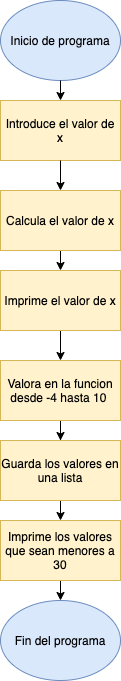

The diagram above was exported from draw.io. Its source (the exported page's mxGraphModel, read from the mxfile embedded in the PNG):
<mxGraphModel dx="450" dy="657" grid="1" gridSize="10" guides="1" tooltips="1" connect="1" arrows="1" fold="1" page="1" pageScale="1" pageWidth="827" pageHeight="1169" math="0" shadow="0">
  <root>
    <mxCell id="0" />
    <mxCell id="1" parent="0" />
    <mxCell id="FeOAc7laOziwGDtUKbbQ-1" value="Inicio de programa" style="ellipse;whiteSpace=wrap;html=1;fillColor=#dae8fc;strokeColor=#6c8ebf;" vertex="1" parent="1">
      <mxGeometry x="160" y="20" width="120" height="80" as="geometry" />
    </mxCell>
    <mxCell id="FeOAc7laOziwGDtUKbbQ-2" value="Introduce el valor de x" style="rounded=0;whiteSpace=wrap;html=1;fillColor=#fff2cc;strokeColor=#d6b656;" vertex="1" parent="1">
      <mxGeometry x="160" y="120" width="120" height="60" as="geometry" />
    </mxCell>
    <mxCell id="FeOAc7laOziwGDtUKbbQ-13" style="edgeStyle=orthogonalEdgeStyle;rounded=0;orthogonalLoop=1;jettySize=auto;html=1;exitX=0.5;exitY=1;exitDx=0;exitDy=0;entryX=0.5;entryY=0;entryDx=0;entryDy=0;" edge="1" parent="1" source="FeOAc7laOziwGDtUKbbQ-3" target="FeOAc7laOziwGDtUKbbQ-4">
      <mxGeometry relative="1" as="geometry" />
    </mxCell>
    <mxCell id="FeOAc7laOziwGDtUKbbQ-3" value="Calcula el valor de x" style="rounded=0;whiteSpace=wrap;html=1;fillColor=#fff2cc;strokeColor=#d6b656;" vertex="1" parent="1">
      <mxGeometry x="160" y="210" width="120" height="60" as="geometry" />
    </mxCell>
    <mxCell id="FeOAc7laOziwGDtUKbbQ-14" style="edgeStyle=orthogonalEdgeStyle;rounded=0;orthogonalLoop=1;jettySize=auto;html=1;exitX=0.5;exitY=1;exitDx=0;exitDy=0;entryX=0.5;entryY=0;entryDx=0;entryDy=0;" edge="1" parent="1" source="FeOAc7laOziwGDtUKbbQ-4" target="FeOAc7laOziwGDtUKbbQ-5">
      <mxGeometry relative="1" as="geometry" />
    </mxCell>
    <mxCell id="FeOAc7laOziwGDtUKbbQ-4" value="Imprime el valor de x" style="rounded=0;whiteSpace=wrap;html=1;fillColor=#fff2cc;strokeColor=#d6b656;" vertex="1" parent="1">
      <mxGeometry x="160" y="290" width="120" height="60" as="geometry" />
    </mxCell>
    <mxCell id="FeOAc7laOziwGDtUKbbQ-12" style="edgeStyle=orthogonalEdgeStyle;rounded=0;orthogonalLoop=1;jettySize=auto;html=1;entryX=0.5;entryY=0;entryDx=0;entryDy=0;" edge="1" parent="1" source="FeOAc7laOziwGDtUKbbQ-5" target="FeOAc7laOziwGDtUKbbQ-6">
      <mxGeometry relative="1" as="geometry" />
    </mxCell>
    <mxCell id="FeOAc7laOziwGDtUKbbQ-5" value="Valora en la funcion desde -4 hasta 10&amp;nbsp;" style="rounded=0;whiteSpace=wrap;html=1;fillColor=#fff2cc;strokeColor=#d6b656;" vertex="1" parent="1">
      <mxGeometry x="160" y="380" width="120" height="60" as="geometry" />
    </mxCell>
    <mxCell id="FeOAc7laOziwGDtUKbbQ-15" style="edgeStyle=orthogonalEdgeStyle;rounded=0;orthogonalLoop=1;jettySize=auto;html=1;exitX=0.5;exitY=1;exitDx=0;exitDy=0;entryX=0.5;entryY=0;entryDx=0;entryDy=0;" edge="1" parent="1" source="FeOAc7laOziwGDtUKbbQ-6" target="FeOAc7laOziwGDtUKbbQ-7">
      <mxGeometry relative="1" as="geometry" />
    </mxCell>
    <mxCell id="FeOAc7laOziwGDtUKbbQ-6" value="Guarda los valores en una lista" style="rounded=0;whiteSpace=wrap;html=1;fillColor=#fff2cc;strokeColor=#d6b656;" vertex="1" parent="1">
      <mxGeometry x="160" y="460" width="120" height="60" as="geometry" />
    </mxCell>
    <mxCell id="FeOAc7laOziwGDtUKbbQ-16" style="edgeStyle=orthogonalEdgeStyle;rounded=0;orthogonalLoop=1;jettySize=auto;html=1;exitX=0.5;exitY=1;exitDx=0;exitDy=0;entryX=0.5;entryY=0;entryDx=0;entryDy=0;" edge="1" parent="1" source="FeOAc7laOziwGDtUKbbQ-7" target="FeOAc7laOziwGDtUKbbQ-8">
      <mxGeometry relative="1" as="geometry" />
    </mxCell>
    <mxCell id="FeOAc7laOziwGDtUKbbQ-7" value="Imprime los valores que sean menores a 30" style="rounded=0;whiteSpace=wrap;html=1;fillColor=#fff2cc;strokeColor=#d6b656;" vertex="1" parent="1">
      <mxGeometry x="160" y="540" width="120" height="60" as="geometry" />
    </mxCell>
    <mxCell id="FeOAc7laOziwGDtUKbbQ-8" value="Fin del programa" style="ellipse;whiteSpace=wrap;html=1;fillColor=#dae8fc;strokeColor=#6c8ebf;" vertex="1" parent="1">
      <mxGeometry x="160" y="620" width="120" height="80" as="geometry" />
    </mxCell>
    <mxCell id="FeOAc7laOziwGDtUKbbQ-9" value="" style="endArrow=classic;html=1;exitX=0.5;exitY=1;exitDx=0;exitDy=0;entryX=0.5;entryY=0;entryDx=0;entryDy=0;" edge="1" parent="1" source="FeOAc7laOziwGDtUKbbQ-1" target="FeOAc7laOziwGDtUKbbQ-2">
      <mxGeometry width="50" height="50" relative="1" as="geometry">
        <mxPoint x="210" y="460" as="sourcePoint" />
        <mxPoint x="260" y="410" as="targetPoint" />
      </mxGeometry>
    </mxCell>
    <mxCell id="FeOAc7laOziwGDtUKbbQ-10" value="" style="endArrow=classic;html=1;exitX=0.5;exitY=1;exitDx=0;exitDy=0;entryX=0.5;entryY=0;entryDx=0;entryDy=0;" edge="1" parent="1" source="FeOAc7laOziwGDtUKbbQ-2" target="FeOAc7laOziwGDtUKbbQ-3">
      <mxGeometry width="50" height="50" relative="1" as="geometry">
        <mxPoint x="210" y="460" as="sourcePoint" />
        <mxPoint x="260" y="410" as="targetPoint" />
      </mxGeometry>
    </mxCell>
  </root>
</mxGraphModel>